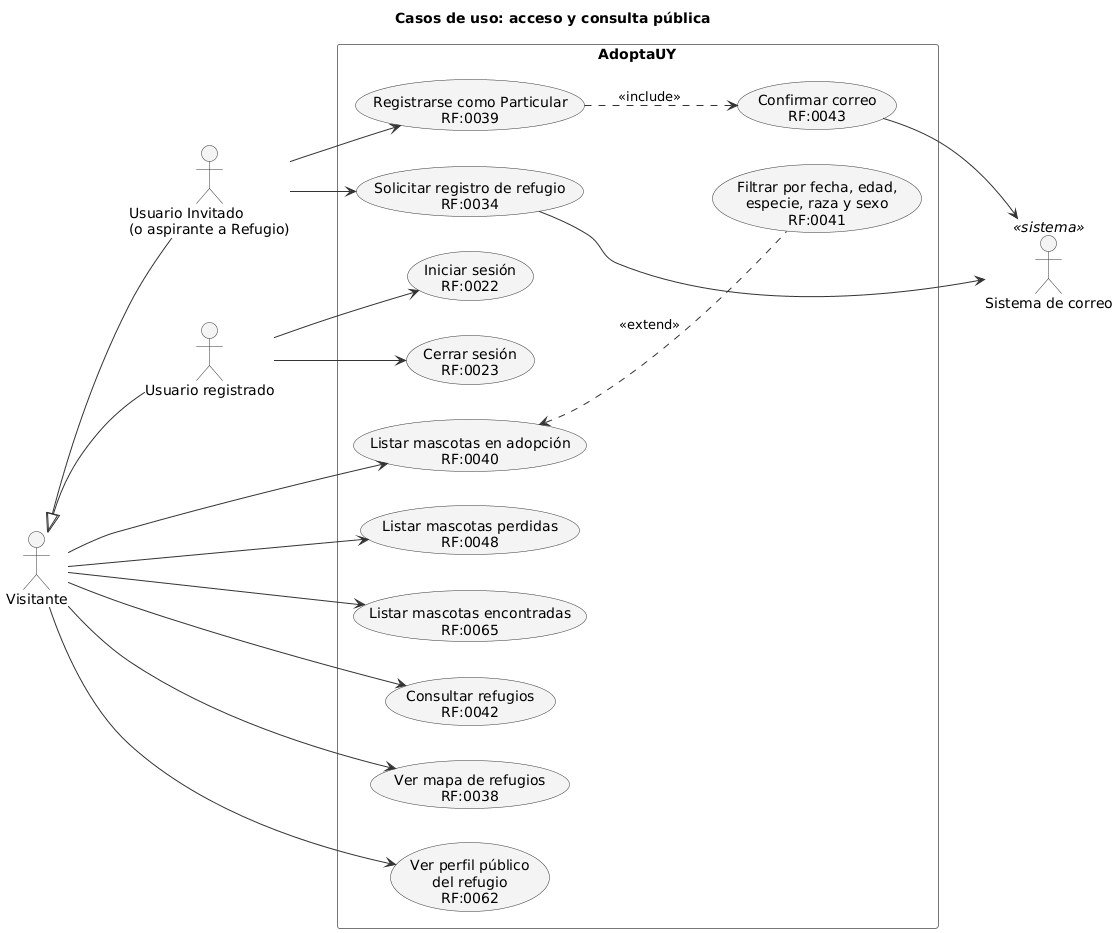

The diagram above was rendered by PlantUML. Its source (embedded in the PNG):
@startuml cu-acceso-consulta
!include _estilo.iuml
left to right direction
title Casos de uso: acceso y consulta pública
actor "Visitante" as V
actor "Usuario Invitado\n(o aspirante a Refugio)" as I
actor "Usuario registrado" as R
actor "Sistema de correo" as M <<sistema>>
I -up-|> V
R -up-|> V
rectangle AdoptaUY {
  usecase "Registrarse como Particular\nRF:0039" as UC39
  usecase "Confirmar correo\nRF:0043" as UC43
  usecase "Solicitar registro de refugio\nRF:0034" as UC34
  usecase "Iniciar sesión\nRF:0022" as UC22
  usecase "Cerrar sesión\nRF:0023" as UC23
  usecase "Listar mascotas en adopción\nRF:0040" as UC40
  usecase "Filtrar por fecha, edad,\nespecie, raza y sexo\nRF:0041" as UC41
  usecase "Listar mascotas perdidas\nRF:0048" as UC48
  usecase "Listar mascotas encontradas\nRF:0065" as UC65
  usecase "Consultar refugios\nRF:0042" as UC42
  usecase "Ver mapa de refugios\nRF:0038" as UC38
  usecase "Ver perfil público\ndel refugio\nRF:0062" as UC62
}
I --> UC39
I --> UC34
R --> UC22
R --> UC23
V --> UC40
V --> UC48
V --> UC65
V --> UC42
V --> UC38
V --> UC62
UC39 ..> UC43 : <<include>>
UC41 .up.> UC40 : <<extend>>
UC43 --> M
UC34 --> M
@enduml